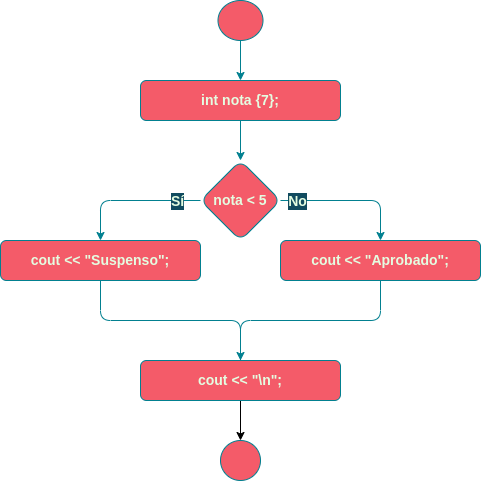

The diagram above was exported from draw.io. Its source (the exported page's mxGraphModel, read from the mxfile embedded in the PNG):
<mxGraphModel dx="1662" dy="707" grid="1" gridSize="10" guides="1" tooltips="1" connect="1" arrows="1" fold="1" page="1" pageScale="1" pageWidth="827" pageHeight="1169" background="#114B5F" math="0" shadow="0">
  <root>
    <mxCell id="0" />
    <mxCell id="1" parent="0" />
    <mxCell id="2" value="" style="edgeStyle=orthogonalEdgeStyle;curved=0;rounded=1;sketch=0;orthogonalLoop=1;jettySize=auto;html=1;fontColor=#E4FDE1;strokeColor=#028090;fillColor=#F45B69;" edge="1" source="3" target="8" parent="1">
      <mxGeometry relative="1" as="geometry" />
    </mxCell>
    <mxCell id="3" value="int nota {7};" style="whiteSpace=wrap;html=1;fillColor=#F45B69;strokeColor=#028090;rounded=1;fontColor=#E4FDE1;fontStyle=1;fontSize=14;" vertex="1" parent="1">
      <mxGeometry x="330" y="120" width="200" height="40" as="geometry" />
    </mxCell>
    <mxCell id="4" style="edgeStyle=orthogonalEdgeStyle;orthogonalLoop=1;jettySize=auto;html=1;exitX=0;exitY=0.5;exitDx=0;exitDy=0;rounded=1;labelBackgroundColor=#114B5F;strokeColor=#028090;fontColor=#E4FDE1;entryX=0.5;entryY=0;entryDx=0;entryDy=0;" edge="1" source="8" target="13" parent="1">
      <mxGeometry relative="1" as="geometry">
        <mxPoint x="290" y="320" as="targetPoint" />
      </mxGeometry>
    </mxCell>
    <mxCell id="5" value="Sí" style="edgeLabel;html=1;align=center;verticalAlign=middle;resizable=0;points=[];rounded=1;labelBackgroundColor=#114B5F;fontColor=#E4FDE1;fontStyle=1;fontSize=14;" vertex="1" connectable="0" parent="4">
      <mxGeometry x="-0.6889" y="3" relative="1" as="geometry">
        <mxPoint x="-2" y="-3" as="offset" />
      </mxGeometry>
    </mxCell>
    <mxCell id="6" style="edgeStyle=orthogonalEdgeStyle;orthogonalLoop=1;jettySize=auto;html=1;entryX=0.5;entryY=0;entryDx=0;entryDy=0;exitX=1;exitY=0.5;exitDx=0;exitDy=0;rounded=1;labelBackgroundColor=#114B5F;strokeColor=#028090;fontColor=#E4FDE1;" edge="1" source="8" target="14" parent="1">
      <mxGeometry relative="1" as="geometry">
        <mxPoint x="430" y="400" as="targetPoint" />
        <Array as="points">
          <mxPoint x="570" y="240" />
        </Array>
      </mxGeometry>
    </mxCell>
    <mxCell id="7" value="No" style="edgeLabel;html=1;align=center;verticalAlign=middle;resizable=0;points=[];rounded=1;labelBackgroundColor=#114B5F;fontColor=#E4FDE1;fontStyle=1;fontSize=14;" vertex="1" connectable="0" parent="6">
      <mxGeometry x="-0.6545" y="-2" relative="1" as="geometry">
        <mxPoint x="-8" y="-2" as="offset" />
      </mxGeometry>
    </mxCell>
    <mxCell id="8" value="nota &amp;lt; 5" style="rhombus;whiteSpace=wrap;html=1;fillColor=#F45B69;strokeColor=#028090;rounded=1;fontColor=#E4FDE1;fontStyle=1;fontSize=14;" vertex="1" parent="1">
      <mxGeometry x="390" y="200" width="80" height="80" as="geometry" />
    </mxCell>
    <mxCell id="9" value="" style="ellipse;whiteSpace=wrap;html=1;aspect=fixed;fillColor=#F45B69;strokeColor=#028090;rounded=1;fontColor=#E4FDE1;" vertex="1" parent="1">
      <mxGeometry x="410" y="480" width="40" height="40" as="geometry" />
    </mxCell>
    <mxCell id="10" value="" style="edgeStyle=orthogonalEdgeStyle;orthogonalLoop=1;jettySize=auto;html=1;rounded=1;labelBackgroundColor=#114B5F;strokeColor=#028090;fontColor=#E4FDE1;" edge="1" source="11" target="3" parent="1">
      <mxGeometry relative="1" as="geometry" />
    </mxCell>
    <mxCell id="11" value="" style="ellipse;whiteSpace=wrap;html=1;fillColor=#F45B69;strokeColor=#028090;rounded=1;fontColor=#E4FDE1;" vertex="1" parent="1">
      <mxGeometry x="407.5" y="40" width="45" height="40" as="geometry" />
    </mxCell>
    <mxCell id="12" style="edgeStyle=orthogonalEdgeStyle;curved=0;rounded=1;sketch=0;orthogonalLoop=1;jettySize=auto;html=1;entryX=0.5;entryY=0;entryDx=0;entryDy=0;fontColor=#E4FDE1;strokeColor=#028090;fillColor=#F45B69;exitX=0.5;exitY=1;exitDx=0;exitDy=0;" edge="1" source="13" target="16" parent="1">
      <mxGeometry relative="1" as="geometry">
        <mxPoint x="430" y="400" as="targetPoint" />
        <Array as="points">
          <mxPoint x="290" y="360" />
          <mxPoint x="430" y="360" />
        </Array>
      </mxGeometry>
    </mxCell>
    <mxCell id="13" value="cout &amp;lt;&amp;lt; &quot;Suspenso&quot;;" style="whiteSpace=wrap;html=1;fillColor=#F45B69;strokeColor=#028090;rounded=1;fontColor=#E4FDE1;fontStyle=1;fontSize=14;" vertex="1" parent="1">
      <mxGeometry x="190" y="280" width="200" height="40" as="geometry" />
    </mxCell>
    <mxCell id="14" value="cout &amp;lt;&amp;lt; &quot;Aprobado&quot;;" style="whiteSpace=wrap;html=1;fillColor=#F45B69;strokeColor=#028090;rounded=1;fontColor=#E4FDE1;fontStyle=1;fontSize=14;" vertex="1" parent="1">
      <mxGeometry x="470" y="280" width="200" height="40" as="geometry" />
    </mxCell>
    <mxCell id="15" style="edgeStyle=orthogonalEdgeStyle;rounded=0;orthogonalLoop=1;jettySize=auto;html=1;exitX=0.5;exitY=1;exitDx=0;exitDy=0;entryX=0.5;entryY=0;entryDx=0;entryDy=0;" edge="1" source="16" target="9" parent="1">
      <mxGeometry relative="1" as="geometry" />
    </mxCell>
    <mxCell id="16" value="cout &amp;lt;&amp;lt; &quot;\n&quot;;" style="whiteSpace=wrap;html=1;fillColor=#F45B69;strokeColor=#028090;rounded=1;fontColor=#E4FDE1;fontStyle=1;fontSize=14;" vertex="1" parent="1">
      <mxGeometry x="330" y="400" width="200" height="40" as="geometry" />
    </mxCell>
    <mxCell id="17" value="" style="edgeStyle=orthogonalEdgeStyle;curved=0;rounded=1;sketch=0;orthogonalLoop=1;jettySize=auto;html=1;exitX=0.5;exitY=1;exitDx=0;exitDy=0;fontSize=14;fontColor=default;strokeColor=#028090;fillColor=#F45B69;endArrow=none;" edge="1" source="14" target="16" parent="1">
      <mxGeometry relative="1" as="geometry">
        <mxPoint x="570" y="320" as="sourcePoint" />
        <mxPoint x="430" y="520" as="targetPoint" />
        <Array as="points">
          <mxPoint x="570" y="360" />
        </Array>
      </mxGeometry>
    </mxCell>
  </root>
</mxGraphModel>